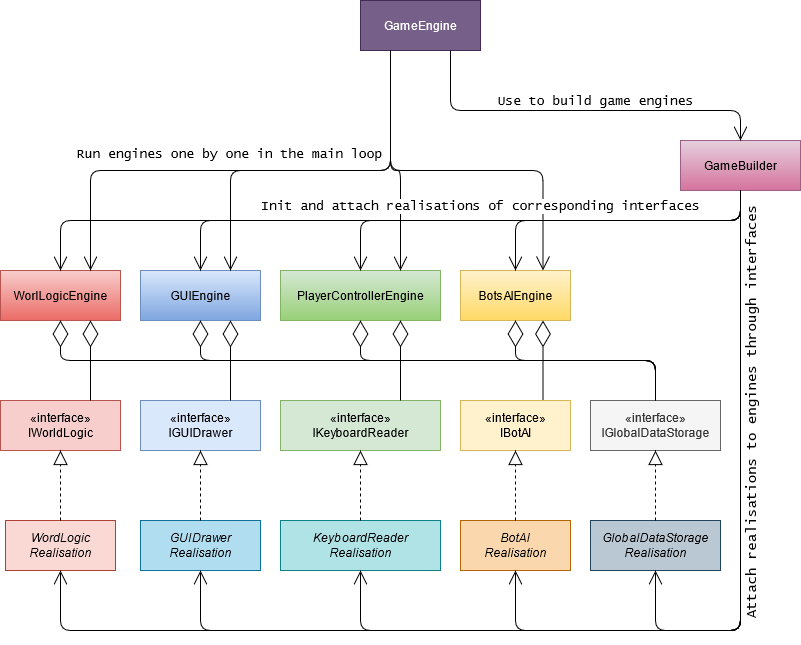

The diagram above was exported from draw.io. Its source (the exported page's mxGraphModel, read from the mxfile embedded in the PNG):
<mxGraphModel dx="1422" dy="1607" grid="1" gridSize="10" guides="1" tooltips="1" connect="1" arrows="1" fold="1" page="1" pageScale="1" pageWidth="1169" pageHeight="827" math="0" shadow="0">
  <root>
    <mxCell id="0" />
    <mxCell id="1" parent="0" />
    <mxCell id="b0dmFwMQEZggrDjUyY62-7" value="GUIEngine" style="html=1;fillColor=#dae8fc;strokeColor=#6c8ebf;gradientColor=#7ea6e0;" vertex="1" parent="1">
      <mxGeometry x="220" y="-500" width="120" height="50" as="geometry" />
    </mxCell>
    <mxCell id="b0dmFwMQEZggrDjUyY62-9" value="" style="endArrow=diamondThin;endFill=0;endSize=24;html=1;exitX=0.5;exitY=0;exitDx=0;exitDy=0;edgeStyle=orthogonalEdgeStyle;" edge="1" parent="1" source="b0dmFwMQEZggrDjUyY62-16" target="b0dmFwMQEZggrDjUyY62-7">
      <mxGeometry width="160" relative="1" as="geometry">
        <mxPoint x="625" y="-360" as="sourcePoint" />
        <mxPoint x="660" y="-380" as="targetPoint" />
      </mxGeometry>
    </mxCell>
    <mxCell id="b0dmFwMQEZggrDjUyY62-10" value="PlayerControllerEngine" style="html=1;fillColor=#d5e8d4;strokeColor=#82b366;gradientColor=#97d077;" vertex="1" parent="1">
      <mxGeometry x="360" y="-500" width="160" height="50" as="geometry" />
    </mxCell>
    <mxCell id="b0dmFwMQEZggrDjUyY62-14" value="«interface»&lt;br&gt;IGUIDrawer" style="html=1;fillColor=#dae8fc;strokeColor=#6c8ebf;" vertex="1" parent="1">
      <mxGeometry x="220" y="-370" width="120" height="50" as="geometry" />
    </mxCell>
    <mxCell id="b0dmFwMQEZggrDjUyY62-15" value="" style="endArrow=diamondThin;endFill=0;endSize=24;html=1;edgeStyle=orthogonalEdgeStyle;exitX=0.75;exitY=0;exitDx=0;exitDy=0;entryX=0.75;entryY=1;entryDx=0;entryDy=0;" edge="1" parent="1" source="b0dmFwMQEZggrDjUyY62-14" target="b0dmFwMQEZggrDjUyY62-7">
      <mxGeometry width="160" relative="1" as="geometry">
        <mxPoint x="500" y="-380" as="sourcePoint" />
        <mxPoint x="323" y="-450" as="targetPoint" />
        <Array as="points" />
      </mxGeometry>
    </mxCell>
    <mxCell id="b0dmFwMQEZggrDjUyY62-16" value="«interface»&lt;br&gt;IGlobalDataStorage" style="html=1;fillColor=#f5f5f5;strokeColor=#666666;fontColor=#333333;" vertex="1" parent="1">
      <mxGeometry x="670" y="-370" width="130" height="50" as="geometry" />
    </mxCell>
    <mxCell id="b0dmFwMQEZggrDjUyY62-17" value="«interface»&lt;br&gt;IKeyboardReader" style="html=1;fillColor=#d5e8d4;strokeColor=#82b366;" vertex="1" parent="1">
      <mxGeometry x="360" y="-370" width="160" height="50" as="geometry" />
    </mxCell>
    <mxCell id="b0dmFwMQEZggrDjUyY62-18" value="WorlLogicEngine" style="html=1;fillColor=#f8cecc;strokeColor=#b85450;gradientColor=#ea6b66;" vertex="1" parent="1">
      <mxGeometry x="80" y="-500" width="120" height="50" as="geometry" />
    </mxCell>
    <mxCell id="b0dmFwMQEZggrDjUyY62-20" value="«interface»&lt;br&gt;&lt;div&gt;IWorldLogic&lt;br&gt;&lt;/div&gt;" style="html=1;fillColor=#f8cecc;strokeColor=#b85450;" vertex="1" parent="1">
      <mxGeometry x="80" y="-370" width="120" height="50" as="geometry" />
    </mxCell>
    <mxCell id="b0dmFwMQEZggrDjUyY62-21" value="" style="endArrow=diamondThin;endFill=0;endSize=24;html=1;entryX=0.75;entryY=1;entryDx=0;entryDy=0;edgeStyle=orthogonalEdgeStyle;exitX=0.75;exitY=0;exitDx=0;exitDy=0;" edge="1" parent="1" source="b0dmFwMQEZggrDjUyY62-20" target="b0dmFwMQEZggrDjUyY62-18">
      <mxGeometry width="160" relative="1" as="geometry">
        <mxPoint x="500" y="-380" as="sourcePoint" />
        <mxPoint x="660" y="-380" as="targetPoint" />
        <Array as="points">
          <mxPoint x="170" y="-370" />
        </Array>
      </mxGeometry>
    </mxCell>
    <mxCell id="b0dmFwMQEZggrDjUyY62-22" value="BotsAIEngine" style="html=1;fillColor=#fff2cc;strokeColor=#d6b656;gradientColor=#ffd966;" vertex="1" parent="1">
      <mxGeometry x="540" y="-500" width="110" height="50" as="geometry" />
    </mxCell>
    <mxCell id="b0dmFwMQEZggrDjUyY62-23" value="«interface»&lt;br&gt;&lt;div&gt;IBotAI&lt;br&gt;&lt;/div&gt;" style="html=1;fillColor=#fff2cc;strokeColor=#d6b656;" vertex="1" parent="1">
      <mxGeometry x="540" y="-370" width="110" height="50" as="geometry" />
    </mxCell>
    <mxCell id="b0dmFwMQEZggrDjUyY62-24" value="" style="endArrow=diamondThin;endFill=0;endSize=24;html=1;exitX=0.5;exitY=0;exitDx=0;exitDy=0;edgeStyle=orthogonalEdgeStyle;entryX=0.5;entryY=1;entryDx=0;entryDy=0;" edge="1" parent="1" source="b0dmFwMQEZggrDjUyY62-16" target="b0dmFwMQEZggrDjUyY62-18">
      <mxGeometry width="160" relative="1" as="geometry">
        <mxPoint x="625" y="-350" as="sourcePoint" />
        <mxPoint x="445" y="-440" as="targetPoint" />
      </mxGeometry>
    </mxCell>
    <mxCell id="b0dmFwMQEZggrDjUyY62-25" value="" style="endArrow=diamondThin;endFill=0;endSize=24;html=1;entryX=0.5;entryY=1;entryDx=0;entryDy=0;exitX=0.5;exitY=0;exitDx=0;exitDy=0;edgeStyle=orthogonalEdgeStyle;" edge="1" parent="1" source="b0dmFwMQEZggrDjUyY62-16" target="b0dmFwMQEZggrDjUyY62-22">
      <mxGeometry width="160" relative="1" as="geometry">
        <mxPoint x="500" y="-380" as="sourcePoint" />
        <mxPoint x="660" y="-380" as="targetPoint" />
      </mxGeometry>
    </mxCell>
    <mxCell id="b0dmFwMQEZggrDjUyY62-26" value="" style="endArrow=diamondThin;endFill=0;endSize=24;html=1;entryX=0.5;entryY=1;entryDx=0;entryDy=0;exitX=0.5;exitY=0;exitDx=0;exitDy=0;edgeStyle=orthogonalEdgeStyle;" edge="1" parent="1" source="b0dmFwMQEZggrDjUyY62-16" target="b0dmFwMQEZggrDjUyY62-10">
      <mxGeometry width="160" relative="1" as="geometry">
        <mxPoint x="500" y="-380" as="sourcePoint" />
        <mxPoint x="660" y="-380" as="targetPoint" />
      </mxGeometry>
    </mxCell>
    <mxCell id="b0dmFwMQEZggrDjUyY62-28" value="" style="endArrow=diamondThin;endFill=0;endSize=24;html=1;entryX=0.75;entryY=1;entryDx=0;entryDy=0;exitX=0.75;exitY=0;exitDx=0;exitDy=0;" edge="1" parent="1" source="b0dmFwMQEZggrDjUyY62-17" target="b0dmFwMQEZggrDjUyY62-10">
      <mxGeometry width="160" relative="1" as="geometry">
        <mxPoint x="500" y="-320" as="sourcePoint" />
        <mxPoint x="660" y="-320" as="targetPoint" />
      </mxGeometry>
    </mxCell>
    <mxCell id="b0dmFwMQEZggrDjUyY62-29" value="" style="endArrow=diamondThin;endFill=0;endSize=24;html=1;entryX=0.75;entryY=1;entryDx=0;entryDy=0;exitX=0.75;exitY=0;exitDx=0;exitDy=0;" edge="1" parent="1" source="b0dmFwMQEZggrDjUyY62-23" target="b0dmFwMQEZggrDjUyY62-22">
      <mxGeometry width="160" relative="1" as="geometry">
        <mxPoint x="500" y="-320" as="sourcePoint" />
        <mxPoint x="660" y="-320" as="targetPoint" />
      </mxGeometry>
    </mxCell>
    <mxCell id="b0dmFwMQEZggrDjUyY62-30" value="GameBuilder" style="html=1;fillColor=#e6d0de;strokeColor=#996185;gradientColor=#d5739d;" vertex="1" parent="1">
      <mxGeometry x="760" y="-630" width="120" height="50" as="geometry" />
    </mxCell>
    <mxCell id="b0dmFwMQEZggrDjUyY62-31" value="&lt;i&gt;WordLogic&lt;br&gt;Realisation&lt;br&gt;&lt;/i&gt;" style="html=1;fillColor=#fad9d5;strokeColor=#ae4132;" vertex="1" parent="1">
      <mxGeometry x="85" y="-250" width="110" height="50" as="geometry" />
    </mxCell>
    <mxCell id="b0dmFwMQEZggrDjUyY62-32" value="&lt;i&gt;GUIDrawer&lt;br&gt;Realisation&lt;br&gt;&lt;/i&gt;" style="html=1;fillColor=#b1ddf0;strokeColor=#10739e;" vertex="1" parent="1">
      <mxGeometry x="220" y="-250" width="120" height="50" as="geometry" />
    </mxCell>
    <mxCell id="b0dmFwMQEZggrDjUyY62-33" value="&lt;i&gt;KeyboardReader&lt;br&gt;Realisation&lt;br&gt;&lt;/i&gt;" style="html=1;fillColor=#b0e3e6;strokeColor=#0e8088;" vertex="1" parent="1">
      <mxGeometry x="360" y="-250" width="160" height="50" as="geometry" />
    </mxCell>
    <mxCell id="b0dmFwMQEZggrDjUyY62-34" value="&lt;i&gt;BotAI&lt;br&gt;Realisation&lt;br&gt;&lt;/i&gt;" style="html=1;fillColor=#fad7ac;strokeColor=#b46504;" vertex="1" parent="1">
      <mxGeometry x="540" y="-250" width="110" height="50" as="geometry" />
    </mxCell>
    <mxCell id="b0dmFwMQEZggrDjUyY62-35" value="&lt;i&gt;GlobalDataStorage&lt;br&gt;Realisation&lt;br&gt;&lt;/i&gt;" style="html=1;fillColor=#bac8d3;strokeColor=#23445d;" vertex="1" parent="1">
      <mxGeometry x="670" y="-250" width="130" height="50" as="geometry" />
    </mxCell>
    <mxCell id="b0dmFwMQEZggrDjUyY62-36" value="" style="endArrow=block;dashed=1;endFill=0;endSize=12;html=1;entryX=0.5;entryY=1;entryDx=0;entryDy=0;exitX=0.5;exitY=0;exitDx=0;exitDy=0;" edge="1" parent="1" source="b0dmFwMQEZggrDjUyY62-31" target="b0dmFwMQEZggrDjUyY62-20">
      <mxGeometry width="160" relative="1" as="geometry">
        <mxPoint x="500" y="-320" as="sourcePoint" />
        <mxPoint x="660" y="-320" as="targetPoint" />
      </mxGeometry>
    </mxCell>
    <mxCell id="b0dmFwMQEZggrDjUyY62-37" value="" style="endArrow=block;dashed=1;endFill=0;endSize=12;html=1;entryX=0.5;entryY=1;entryDx=0;entryDy=0;exitX=0.5;exitY=0;exitDx=0;exitDy=0;" edge="1" parent="1" source="b0dmFwMQEZggrDjUyY62-32" target="b0dmFwMQEZggrDjUyY62-14">
      <mxGeometry width="160" relative="1" as="geometry">
        <mxPoint x="150" y="-240" as="sourcePoint" />
        <mxPoint x="150" y="-310" as="targetPoint" />
      </mxGeometry>
    </mxCell>
    <mxCell id="b0dmFwMQEZggrDjUyY62-38" value="" style="endArrow=block;dashed=1;endFill=0;endSize=12;html=1;entryX=0.5;entryY=1;entryDx=0;entryDy=0;exitX=0.5;exitY=0;exitDx=0;exitDy=0;" edge="1" parent="1" source="b0dmFwMQEZggrDjUyY62-33" target="b0dmFwMQEZggrDjUyY62-17">
      <mxGeometry width="160" relative="1" as="geometry">
        <mxPoint x="160" y="-230" as="sourcePoint" />
        <mxPoint x="160" y="-300" as="targetPoint" />
      </mxGeometry>
    </mxCell>
    <mxCell id="b0dmFwMQEZggrDjUyY62-39" value="" style="endArrow=block;dashed=1;endFill=0;endSize=12;html=1;entryX=0.5;entryY=1;entryDx=0;entryDy=0;exitX=0.5;exitY=0;exitDx=0;exitDy=0;" edge="1" parent="1" source="b0dmFwMQEZggrDjUyY62-34" target="b0dmFwMQEZggrDjUyY62-23">
      <mxGeometry width="160" relative="1" as="geometry">
        <mxPoint x="170" y="-220" as="sourcePoint" />
        <mxPoint x="170" y="-290" as="targetPoint" />
      </mxGeometry>
    </mxCell>
    <mxCell id="b0dmFwMQEZggrDjUyY62-40" value="" style="endArrow=block;dashed=1;endFill=0;endSize=12;html=1;entryX=0.5;entryY=1;entryDx=0;entryDy=0;exitX=0.5;exitY=0;exitDx=0;exitDy=0;" edge="1" parent="1" source="b0dmFwMQEZggrDjUyY62-35" target="b0dmFwMQEZggrDjUyY62-16">
      <mxGeometry width="160" relative="1" as="geometry">
        <mxPoint x="180" y="-210" as="sourcePoint" />
        <mxPoint x="180" y="-280" as="targetPoint" />
      </mxGeometry>
    </mxCell>
    <mxCell id="b0dmFwMQEZggrDjUyY62-41" value="" style="endArrow=open;endFill=1;endSize=12;html=1;exitX=0.5;exitY=1;exitDx=0;exitDy=0;entryX=0.5;entryY=0;entryDx=0;entryDy=0;edgeStyle=orthogonalEdgeStyle;" edge="1" parent="1" source="b0dmFwMQEZggrDjUyY62-30" target="b0dmFwMQEZggrDjUyY62-18">
      <mxGeometry width="160" relative="1" as="geometry">
        <mxPoint x="500" y="-320" as="sourcePoint" />
        <mxPoint x="660" y="-320" as="targetPoint" />
        <Array as="points">
          <mxPoint x="820" y="-550" />
          <mxPoint x="140" y="-550" />
        </Array>
      </mxGeometry>
    </mxCell>
    <mxCell id="b0dmFwMQEZggrDjUyY62-42" value="" style="endArrow=open;endFill=1;endSize=12;html=1;exitX=0.5;exitY=1;exitDx=0;exitDy=0;entryX=0.5;entryY=0;entryDx=0;entryDy=0;edgeStyle=orthogonalEdgeStyle;" edge="1" parent="1" source="b0dmFwMQEZggrDjUyY62-30" target="b0dmFwMQEZggrDjUyY62-7">
      <mxGeometry width="160" relative="1" as="geometry">
        <mxPoint x="855" y="-610" as="sourcePoint" />
        <mxPoint x="150" y="-490" as="targetPoint" />
        <Array as="points">
          <mxPoint x="820" y="-550" />
          <mxPoint x="280" y="-550" />
        </Array>
      </mxGeometry>
    </mxCell>
    <mxCell id="b0dmFwMQEZggrDjUyY62-43" value="" style="endArrow=open;endFill=1;endSize=12;html=1;exitX=0.5;exitY=1;exitDx=0;exitDy=0;edgeStyle=orthogonalEdgeStyle;" edge="1" parent="1" source="b0dmFwMQEZggrDjUyY62-30" target="b0dmFwMQEZggrDjUyY62-10">
      <mxGeometry width="160" relative="1" as="geometry">
        <mxPoint x="865" y="-600" as="sourcePoint" />
        <mxPoint x="160" y="-480" as="targetPoint" />
        <Array as="points">
          <mxPoint x="820" y="-550" />
          <mxPoint x="440" y="-550" />
        </Array>
      </mxGeometry>
    </mxCell>
    <mxCell id="b0dmFwMQEZggrDjUyY62-45" value="" style="endArrow=open;endFill=1;endSize=12;html=1;exitX=0.5;exitY=1;exitDx=0;exitDy=0;entryX=0.5;entryY=1;entryDx=0;entryDy=0;edgeStyle=orthogonalEdgeStyle;" edge="1" parent="1" source="b0dmFwMQEZggrDjUyY62-30" target="b0dmFwMQEZggrDjUyY62-31">
      <mxGeometry width="160" relative="1" as="geometry">
        <mxPoint x="885" y="-580" as="sourcePoint" />
        <mxPoint x="180" y="-460" as="targetPoint" />
        <Array as="points">
          <mxPoint x="820" y="-570" />
          <mxPoint x="820" y="-140" />
          <mxPoint x="140" y="-140" />
        </Array>
      </mxGeometry>
    </mxCell>
    <mxCell id="b0dmFwMQEZggrDjUyY62-46" value="" style="endArrow=open;endFill=1;endSize=12;html=1;exitX=0.5;exitY=1;exitDx=0;exitDy=0;entryX=0.5;entryY=1;entryDx=0;entryDy=0;edgeStyle=orthogonalEdgeStyle;" edge="1" parent="1" source="b0dmFwMQEZggrDjUyY62-30" target="b0dmFwMQEZggrDjUyY62-32">
      <mxGeometry width="160" relative="1" as="geometry">
        <mxPoint x="855" y="-610" as="sourcePoint" />
        <mxPoint x="150" y="-190" as="targetPoint" />
        <Array as="points">
          <mxPoint x="820" y="-570" />
          <mxPoint x="820" y="-140" />
          <mxPoint x="280" y="-140" />
        </Array>
      </mxGeometry>
    </mxCell>
    <mxCell id="b0dmFwMQEZggrDjUyY62-47" value="" style="endArrow=open;endFill=1;endSize=12;html=1;exitX=0.5;exitY=1;exitDx=0;exitDy=0;entryX=0.5;entryY=1;entryDx=0;entryDy=0;edgeStyle=orthogonalEdgeStyle;" edge="1" parent="1" source="b0dmFwMQEZggrDjUyY62-30" target="b0dmFwMQEZggrDjUyY62-33">
      <mxGeometry width="160" relative="1" as="geometry">
        <mxPoint x="855" y="-610" as="sourcePoint" />
        <mxPoint x="290" y="-190" as="targetPoint" />
        <Array as="points">
          <mxPoint x="820" y="-570" />
          <mxPoint x="820" y="-140" />
          <mxPoint x="440" y="-140" />
        </Array>
      </mxGeometry>
    </mxCell>
    <mxCell id="b0dmFwMQEZggrDjUyY62-48" value="" style="endArrow=open;endFill=1;endSize=12;html=1;exitX=0.5;exitY=1;exitDx=0;exitDy=0;entryX=0.5;entryY=1;entryDx=0;entryDy=0;edgeStyle=orthogonalEdgeStyle;" edge="1" parent="1" source="b0dmFwMQEZggrDjUyY62-30" target="b0dmFwMQEZggrDjUyY62-34">
      <mxGeometry width="160" relative="1" as="geometry">
        <mxPoint x="855" y="-610" as="sourcePoint" />
        <mxPoint x="450" y="-190" as="targetPoint" />
        <Array as="points">
          <mxPoint x="820" y="-570" />
          <mxPoint x="820" y="-140" />
          <mxPoint x="595" y="-140" />
        </Array>
      </mxGeometry>
    </mxCell>
    <mxCell id="b0dmFwMQEZggrDjUyY62-49" value="" style="endArrow=open;endFill=1;endSize=12;html=1;exitX=0.5;exitY=1;exitDx=0;exitDy=0;entryX=0.5;entryY=1;entryDx=0;entryDy=0;edgeStyle=orthogonalEdgeStyle;" edge="1" parent="1" source="b0dmFwMQEZggrDjUyY62-30" target="b0dmFwMQEZggrDjUyY62-35">
      <mxGeometry width="160" relative="1" as="geometry">
        <mxPoint x="855" y="-610" as="sourcePoint" />
        <mxPoint x="605" y="-190" as="targetPoint" />
        <Array as="points">
          <mxPoint x="820" y="-570" />
          <mxPoint x="820" y="-140" />
          <mxPoint x="735" y="-140" />
        </Array>
      </mxGeometry>
    </mxCell>
    <mxCell id="b0dmFwMQEZggrDjUyY62-61" value="Attach realisations to engines through interfaces" style="edgeLabel;html=1;align=center;verticalAlign=middle;resizable=0;points=[];fontSize=14;horizontal=0;fontFamily=Lucida Console;" vertex="1" connectable="0" parent="b0dmFwMQEZggrDjUyY62-49">
      <mxGeometry x="-0.3635" relative="1" as="geometry">
        <mxPoint x="10" y="37" as="offset" />
      </mxGeometry>
    </mxCell>
    <mxCell id="b0dmFwMQEZggrDjUyY62-50" value="GameEngine" style="html=1;fillColor=#76608a;strokeColor=#432D57;fontColor=#ffffff;" vertex="1" parent="1">
      <mxGeometry x="440" y="-770" width="120" height="50" as="geometry" />
    </mxCell>
    <mxCell id="b0dmFwMQEZggrDjUyY62-56" value="" style="endArrow=open;endFill=1;endSize=12;html=1;exitX=0.75;exitY=1;exitDx=0;exitDy=0;entryX=0.5;entryY=0;entryDx=0;entryDy=0;edgeStyle=orthogonalEdgeStyle;" edge="1" parent="1" source="b0dmFwMQEZggrDjUyY62-50" target="b0dmFwMQEZggrDjUyY62-30">
      <mxGeometry width="160" relative="1" as="geometry">
        <mxPoint x="120" y="-710" as="sourcePoint" />
        <mxPoint x="577.5" y="-500" as="targetPoint" />
        <Array as="points">
          <mxPoint x="530" y="-660" />
          <mxPoint x="820" y="-660" />
        </Array>
      </mxGeometry>
    </mxCell>
    <mxCell id="b0dmFwMQEZggrDjUyY62-57" value="Use to build game engines" style="edgeLabel;html=1;align=center;verticalAlign=middle;resizable=0;points=[];fontSize=13;spacingRight=0;spacingLeft=0;spacing=2;fontFamily=Lucida Console;" vertex="1" connectable="0" parent="b0dmFwMQEZggrDjUyY62-56">
      <mxGeometry x="0.0723" y="-1" relative="1" as="geometry">
        <mxPoint y="-11" as="offset" />
      </mxGeometry>
    </mxCell>
    <mxCell id="b0dmFwMQEZggrDjUyY62-62" value="" style="endArrow=open;endFill=1;endSize=12;html=1;fontSize=13;exitX=0.25;exitY=1;exitDx=0;exitDy=0;entryX=0.75;entryY=0;entryDx=0;entryDy=0;edgeStyle=orthogonalEdgeStyle;" edge="1" parent="1" source="b0dmFwMQEZggrDjUyY62-50" target="b0dmFwMQEZggrDjUyY62-18">
      <mxGeometry width="160" relative="1" as="geometry">
        <mxPoint x="500" y="-440" as="sourcePoint" />
        <mxPoint x="660" y="-440" as="targetPoint" />
        <Array as="points">
          <mxPoint x="470" y="-600" />
          <mxPoint x="170" y="-600" />
        </Array>
      </mxGeometry>
    </mxCell>
    <mxCell id="b0dmFwMQEZggrDjUyY62-63" value="" style="endArrow=open;endFill=1;endSize=12;html=1;fontSize=13;exitX=0.25;exitY=1;exitDx=0;exitDy=0;entryX=0.75;entryY=0;entryDx=0;entryDy=0;edgeStyle=orthogonalEdgeStyle;" edge="1" parent="1" source="b0dmFwMQEZggrDjUyY62-50" target="b0dmFwMQEZggrDjUyY62-7">
      <mxGeometry width="160" relative="1" as="geometry">
        <mxPoint x="120" y="-750" as="sourcePoint" />
        <mxPoint x="120" y="-490" as="targetPoint" />
        <Array as="points">
          <mxPoint x="470" y="-600" />
          <mxPoint x="310" y="-600" />
        </Array>
      </mxGeometry>
    </mxCell>
    <mxCell id="b0dmFwMQEZggrDjUyY62-64" value="Run engines one by one in the main loop" style="edgeLabel;html=1;align=center;verticalAlign=middle;resizable=0;points=[];fontSize=13;horizontal=1;fontFamily=Lucida Console;" vertex="1" connectable="0" parent="b0dmFwMQEZggrDjUyY62-63">
      <mxGeometry x="-0.405" relative="1" as="geometry">
        <mxPoint x="-162" y="-10" as="offset" />
      </mxGeometry>
    </mxCell>
    <mxCell id="b0dmFwMQEZggrDjUyY62-66" value="" style="endArrow=open;endFill=1;endSize=12;html=1;fontSize=13;exitX=0.25;exitY=1;exitDx=0;exitDy=0;entryX=0.75;entryY=0;entryDx=0;entryDy=0;edgeStyle=orthogonalEdgeStyle;" edge="1" parent="1" source="b0dmFwMQEZggrDjUyY62-50" target="b0dmFwMQEZggrDjUyY62-10">
      <mxGeometry width="160" relative="1" as="geometry">
        <mxPoint x="480" y="-700" as="sourcePoint" />
        <mxPoint x="260" y="-490" as="targetPoint" />
        <Array as="points">
          <mxPoint x="470" y="-600" />
          <mxPoint x="480" y="-600" />
        </Array>
      </mxGeometry>
    </mxCell>
    <mxCell id="b0dmFwMQEZggrDjUyY62-70" value="" style="endArrow=open;endFill=1;endSize=12;html=1;fontSize=13;exitX=0.25;exitY=1;exitDx=0;exitDy=0;edgeStyle=orthogonalEdgeStyle;entryX=0.75;entryY=0;entryDx=0;entryDy=0;" edge="1" parent="1" source="b0dmFwMQEZggrDjUyY62-50" target="b0dmFwMQEZggrDjUyY62-22">
      <mxGeometry width="160" relative="1" as="geometry">
        <mxPoint x="620" y="-730" as="sourcePoint" />
        <mxPoint x="600" y="-570" as="targetPoint" />
        <Array as="points">
          <mxPoint x="470" y="-600" />
          <mxPoint x="623" y="-600" />
        </Array>
      </mxGeometry>
    </mxCell>
    <mxCell id="b0dmFwMQEZggrDjUyY62-71" value="" style="endArrow=open;endFill=1;endSize=12;html=1;fontSize=13;exitX=0.5;exitY=1;exitDx=0;exitDy=0;entryX=0.5;entryY=0;entryDx=0;entryDy=0;edgeStyle=orthogonalEdgeStyle;" edge="1" parent="1" source="b0dmFwMQEZggrDjUyY62-30" target="b0dmFwMQEZggrDjUyY62-22">
      <mxGeometry width="160" relative="1" as="geometry">
        <mxPoint x="500" y="-470" as="sourcePoint" />
        <mxPoint x="660" y="-470" as="targetPoint" />
        <Array as="points">
          <mxPoint x="820" y="-550" />
          <mxPoint x="595" y="-550" />
        </Array>
      </mxGeometry>
    </mxCell>
    <mxCell id="b0dmFwMQEZggrDjUyY62-72" value="Init and attach realisations of corresponding interfaces" style="edgeLabel;html=1;align=center;verticalAlign=middle;resizable=0;points=[];fontSize=13;fontFamily=Lucida Console;" vertex="1" connectable="0" parent="b0dmFwMQEZggrDjUyY62-71">
      <mxGeometry x="0.1364" relative="1" as="geometry">
        <mxPoint x="-118" y="-15" as="offset" />
      </mxGeometry>
    </mxCell>
  </root>
</mxGraphModel>